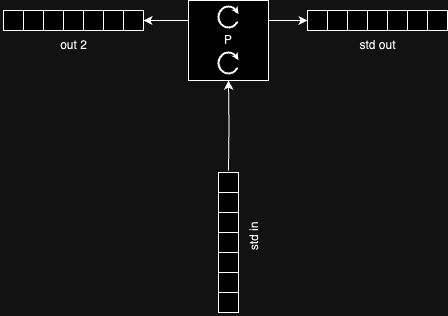

The diagram above was exported from draw.io. Its source (the exported page's mxGraphModel, read from the mxfile embedded in the PNG):
<mxGraphModel dx="2310" dy="719" grid="1" gridSize="10" guides="1" tooltips="1" connect="1" arrows="1" fold="1" page="1" pageScale="1" pageWidth="827" pageHeight="1169" math="0" shadow="0">
  <root>
    <mxCell id="0" />
    <mxCell id="1" parent="0" />
    <mxCell id="7GBnNDQNNOmN0_Tckqzq-39" value="" style="edgeStyle=orthogonalEdgeStyle;rounded=0;orthogonalLoop=1;jettySize=auto;html=1;exitX=0;exitY=0.25;exitDx=0;exitDy=0;" edge="1" parent="1" source="7GBnNDQNNOmN0_Tckqzq-2" target="7GBnNDQNNOmN0_Tckqzq-37">
      <mxGeometry relative="1" as="geometry" />
    </mxCell>
    <mxCell id="7GBnNDQNNOmN0_Tckqzq-2" value="P" style="whiteSpace=wrap;html=1;aspect=fixed;" vertex="1" parent="1">
      <mxGeometry x="390" y="140" width="80" height="80" as="geometry" />
    </mxCell>
    <mxCell id="7GBnNDQNNOmN0_Tckqzq-3" value="" style="group" connectable="0" vertex="1" parent="1">
      <mxGeometry x="420" y="192" width="17" height="18" as="geometry" />
    </mxCell>
    <mxCell id="7GBnNDQNNOmN0_Tckqzq-4" value="" style="verticalLabelPosition=bottom;verticalAlign=top;html=1;shape=mxgraph.basic.arc;strokeColor=default;strokeWidth=2;startAngle=0.32452187225087364;endAngle=0.14594290316530364;direction=east;allowArrows=1;fillColor=default;gradientColor=none;connectable=1;collapsible=0;backgroundOutline=0;movable=1;rotatable=1;comic=0;" vertex="1" parent="7GBnNDQNNOmN0_Tckqzq-3">
      <mxGeometry width="20" height="21" as="geometry" />
    </mxCell>
    <mxCell id="7GBnNDQNNOmN0_Tckqzq-5" value="" style="endArrow=none;html=1;rounded=0;strokeWidth=2;endFill=0;startArrow=classic;startFill=1;endSize=6;startSize=1;" edge="1" parent="7GBnNDQNNOmN0_Tckqzq-3">
      <mxGeometry width="50" height="50" relative="1" as="geometry">
        <mxPoint x="20" y="7.485835694051003" as="sourcePoint" />
        <mxPoint x="18" y="4.511331444759214" as="targetPoint" />
      </mxGeometry>
    </mxCell>
    <mxCell id="7GBnNDQNNOmN0_Tckqzq-6" value="" style="edgeStyle=orthogonalEdgeStyle;rounded=0;orthogonalLoop=1;jettySize=auto;html=1;entryX=0;entryY=0.5;entryDx=0;entryDy=0;exitX=1;exitY=0.25;exitDx=0;exitDy=0;" edge="1" parent="1" target="7GBnNDQNNOmN0_Tckqzq-16" source="7GBnNDQNNOmN0_Tckqzq-2">
      <mxGeometry relative="1" as="geometry">
        <mxPoint x="515" y="180.02999999999997" as="targetPoint" />
        <Array as="points" />
        <mxPoint x="470" y="179.76999999999992" as="sourcePoint" />
      </mxGeometry>
    </mxCell>
    <mxCell id="7GBnNDQNNOmN0_Tckqzq-7" value="stdin" style="group;rotation=-90;" connectable="0" vertex="1" parent="1">
      <mxGeometry x="360" y="372" width="140" height="20" as="geometry" />
    </mxCell>
    <mxCell id="7GBnNDQNNOmN0_Tckqzq-8" value="&lt;span style=&quot;white-space: pre;&quot;&gt;&#09;&lt;/span&gt;" style="whiteSpace=wrap;html=1;aspect=fixed;rotation=-90;" vertex="1" parent="7GBnNDQNNOmN0_Tckqzq-7">
      <mxGeometry x="60" y="60" width="20" height="20" as="geometry" />
    </mxCell>
    <mxCell id="7GBnNDQNNOmN0_Tckqzq-9" value="&lt;span style=&quot;white-space: pre;&quot;&gt;&#09;&lt;/span&gt;" style="whiteSpace=wrap;html=1;aspect=fixed;rotation=-90;" vertex="1" parent="7GBnNDQNNOmN0_Tckqzq-7">
      <mxGeometry x="60" y="40" width="20" height="20" as="geometry" />
    </mxCell>
    <mxCell id="7GBnNDQNNOmN0_Tckqzq-10" value="" style="whiteSpace=wrap;html=1;aspect=fixed;rotation=-90;" vertex="1" parent="7GBnNDQNNOmN0_Tckqzq-7">
      <mxGeometry x="60" y="20" width="20" height="20" as="geometry" />
    </mxCell>
    <mxCell id="7GBnNDQNNOmN0_Tckqzq-11" value="" style="whiteSpace=wrap;html=1;aspect=fixed;rotation=-90;" vertex="1" parent="7GBnNDQNNOmN0_Tckqzq-7">
      <mxGeometry x="60" width="20" height="20" as="geometry" />
    </mxCell>
    <mxCell id="7GBnNDQNNOmN0_Tckqzq-12" value="" style="whiteSpace=wrap;html=1;aspect=fixed;rotation=-90;" vertex="1" parent="7GBnNDQNNOmN0_Tckqzq-7">
      <mxGeometry x="60" y="-20" width="20" height="20" as="geometry" />
    </mxCell>
    <mxCell id="7GBnNDQNNOmN0_Tckqzq-13" value="" style="whiteSpace=wrap;html=1;aspect=fixed;rotation=-90;" vertex="1" parent="7GBnNDQNNOmN0_Tckqzq-7">
      <mxGeometry x="60" y="-40" width="20" height="20" as="geometry" />
    </mxCell>
    <mxCell id="7GBnNDQNNOmN0_Tckqzq-14" value="" style="whiteSpace=wrap;html=1;aspect=fixed;rotation=-90;" vertex="1" parent="7GBnNDQNNOmN0_Tckqzq-7">
      <mxGeometry x="60" y="-60" width="20" height="20" as="geometry" />
    </mxCell>
    <mxCell id="7GBnNDQNNOmN0_Tckqzq-15" value="" style="group" connectable="0" vertex="1" parent="1">
      <mxGeometry x="509" y="150" width="140" height="20" as="geometry" />
    </mxCell>
    <mxCell id="7GBnNDQNNOmN0_Tckqzq-16" value="&lt;span style=&quot;white-space: pre;&quot;&gt;&#09;&lt;/span&gt;" style="whiteSpace=wrap;html=1;aspect=fixed;" vertex="1" parent="7GBnNDQNNOmN0_Tckqzq-15">
      <mxGeometry width="20" height="20" as="geometry" />
    </mxCell>
    <mxCell id="7GBnNDQNNOmN0_Tckqzq-17" value="&lt;span style=&quot;white-space: pre;&quot;&gt;&#09;&lt;/span&gt;" style="whiteSpace=wrap;html=1;aspect=fixed;" vertex="1" parent="7GBnNDQNNOmN0_Tckqzq-15">
      <mxGeometry x="20" width="20" height="20" as="geometry" />
    </mxCell>
    <mxCell id="7GBnNDQNNOmN0_Tckqzq-18" value="" style="whiteSpace=wrap;html=1;aspect=fixed;" vertex="1" parent="7GBnNDQNNOmN0_Tckqzq-15">
      <mxGeometry x="40" width="20" height="20" as="geometry" />
    </mxCell>
    <mxCell id="7GBnNDQNNOmN0_Tckqzq-19" value="" style="whiteSpace=wrap;html=1;aspect=fixed;" vertex="1" parent="7GBnNDQNNOmN0_Tckqzq-15">
      <mxGeometry x="60" width="20" height="20" as="geometry" />
    </mxCell>
    <mxCell id="7GBnNDQNNOmN0_Tckqzq-20" value="" style="whiteSpace=wrap;html=1;aspect=fixed;" vertex="1" parent="7GBnNDQNNOmN0_Tckqzq-15">
      <mxGeometry x="80" width="20" height="20" as="geometry" />
    </mxCell>
    <mxCell id="7GBnNDQNNOmN0_Tckqzq-21" value="" style="whiteSpace=wrap;html=1;aspect=fixed;" vertex="1" parent="7GBnNDQNNOmN0_Tckqzq-15">
      <mxGeometry x="100" width="20" height="20" as="geometry" />
    </mxCell>
    <mxCell id="7GBnNDQNNOmN0_Tckqzq-22" value="" style="whiteSpace=wrap;html=1;aspect=fixed;" vertex="1" parent="7GBnNDQNNOmN0_Tckqzq-15">
      <mxGeometry x="120" width="20" height="20" as="geometry" />
    </mxCell>
    <mxCell id="7GBnNDQNNOmN0_Tckqzq-23" value="" style="group" connectable="0" vertex="1" parent="1">
      <mxGeometry x="420" y="146" width="17" height="18" as="geometry" />
    </mxCell>
    <mxCell id="7GBnNDQNNOmN0_Tckqzq-24" value="" style="verticalLabelPosition=bottom;verticalAlign=top;html=1;shape=mxgraph.basic.arc;strokeColor=default;strokeWidth=2;startAngle=0.32452187225087364;endAngle=0.14594290316530364;direction=east;allowArrows=1;fillColor=default;gradientColor=none;connectable=1;collapsible=0;backgroundOutline=0;movable=1;rotatable=1;comic=0;" vertex="1" parent="7GBnNDQNNOmN0_Tckqzq-23">
      <mxGeometry width="20" height="21" as="geometry" />
    </mxCell>
    <mxCell id="7GBnNDQNNOmN0_Tckqzq-25" value="" style="endArrow=none;html=1;rounded=0;strokeWidth=2;endFill=0;startArrow=classic;startFill=1;endSize=6;startSize=1;" edge="1" parent="7GBnNDQNNOmN0_Tckqzq-23">
      <mxGeometry width="50" height="50" relative="1" as="geometry">
        <mxPoint x="20" y="7.485835694051003" as="sourcePoint" />
        <mxPoint x="18" y="4.511331444759214" as="targetPoint" />
      </mxGeometry>
    </mxCell>
    <mxCell id="7GBnNDQNNOmN0_Tckqzq-26" value="std in" style="text;html=1;align=center;verticalAlign=middle;resizable=0;points=[];autosize=1;strokeColor=none;fillColor=none;rotation=-90;" vertex="1" parent="1">
      <mxGeometry x="430.5" y="362" width="50" height="30" as="geometry" />
    </mxCell>
    <mxCell id="7GBnNDQNNOmN0_Tckqzq-27" value="std out" style="text;html=1;align=center;verticalAlign=middle;resizable=0;points=[];autosize=1;strokeColor=none;fillColor=none;" vertex="1" parent="1">
      <mxGeometry x="549" y="170" width="60" height="30" as="geometry" />
    </mxCell>
    <mxCell id="7GBnNDQNNOmN0_Tckqzq-29" value="" style="edgeStyle=orthogonalEdgeStyle;rounded=0;orthogonalLoop=1;jettySize=auto;html=1;" edge="1" parent="1" target="7GBnNDQNNOmN0_Tckqzq-2">
      <mxGeometry relative="1" as="geometry">
        <mxPoint x="430" y="310" as="sourcePoint" />
      </mxGeometry>
    </mxCell>
    <mxCell id="7GBnNDQNNOmN0_Tckqzq-30" value="" style="group" connectable="0" vertex="1" parent="1">
      <mxGeometry x="205" y="150" width="140" height="20" as="geometry" />
    </mxCell>
    <mxCell id="7GBnNDQNNOmN0_Tckqzq-31" value="&lt;span style=&quot;white-space: pre;&quot;&gt;&#09;&lt;/span&gt;" style="whiteSpace=wrap;html=1;aspect=fixed;" vertex="1" parent="7GBnNDQNNOmN0_Tckqzq-30">
      <mxGeometry width="20" height="20" as="geometry" />
    </mxCell>
    <mxCell id="7GBnNDQNNOmN0_Tckqzq-32" value="&lt;span style=&quot;white-space: pre;&quot;&gt;&#09;&lt;/span&gt;" style="whiteSpace=wrap;html=1;aspect=fixed;" vertex="1" parent="7GBnNDQNNOmN0_Tckqzq-30">
      <mxGeometry x="20" width="20" height="20" as="geometry" />
    </mxCell>
    <mxCell id="7GBnNDQNNOmN0_Tckqzq-33" value="" style="whiteSpace=wrap;html=1;aspect=fixed;" vertex="1" parent="7GBnNDQNNOmN0_Tckqzq-30">
      <mxGeometry x="40" width="20" height="20" as="geometry" />
    </mxCell>
    <mxCell id="7GBnNDQNNOmN0_Tckqzq-34" value="" style="whiteSpace=wrap;html=1;aspect=fixed;" vertex="1" parent="7GBnNDQNNOmN0_Tckqzq-30">
      <mxGeometry x="60" width="20" height="20" as="geometry" />
    </mxCell>
    <mxCell id="7GBnNDQNNOmN0_Tckqzq-35" value="" style="whiteSpace=wrap;html=1;aspect=fixed;" vertex="1" parent="7GBnNDQNNOmN0_Tckqzq-30">
      <mxGeometry x="80" width="20" height="20" as="geometry" />
    </mxCell>
    <mxCell id="7GBnNDQNNOmN0_Tckqzq-36" value="" style="whiteSpace=wrap;html=1;aspect=fixed;" vertex="1" parent="7GBnNDQNNOmN0_Tckqzq-30">
      <mxGeometry x="100" width="20" height="20" as="geometry" />
    </mxCell>
    <mxCell id="7GBnNDQNNOmN0_Tckqzq-37" value="" style="whiteSpace=wrap;html=1;aspect=fixed;" vertex="1" parent="7GBnNDQNNOmN0_Tckqzq-30">
      <mxGeometry x="120" width="20" height="20" as="geometry" />
    </mxCell>
    <mxCell id="7GBnNDQNNOmN0_Tckqzq-40" value="out 2" style="text;html=1;align=center;verticalAlign=middle;resizable=0;points=[];autosize=1;strokeColor=none;fillColor=none;" vertex="1" parent="1">
      <mxGeometry x="250" y="170" width="50" height="30" as="geometry" />
    </mxCell>
  </root>
</mxGraphModel>